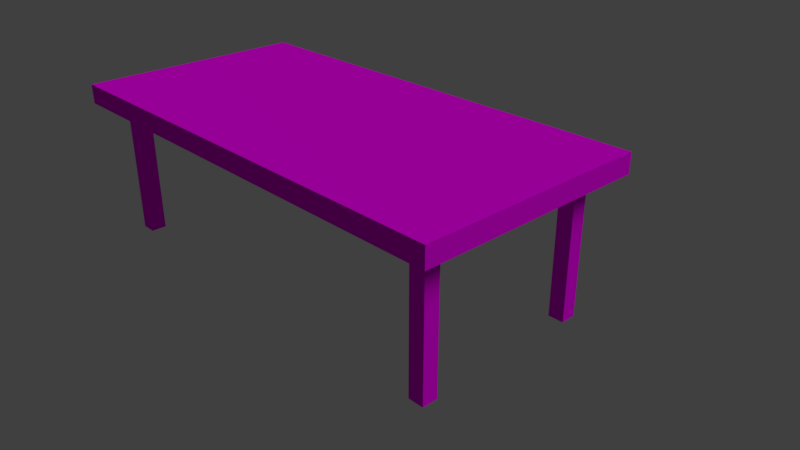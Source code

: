 # Source: table_1.blend  (saved by Blender 2.79.0; exported with 4.5.12 LTS)
import bpy
from mathutils import Matrix  # noqa: F401  (used for matrix-valued properties, if any)

bpy.ops.wm.read_factory_settings(use_empty=True)
scene = bpy.context.scene
scene.name = 'Scene'

# ---- collections
col_collection_1 = bpy.data.collections.new('Collection 1'); scene.collection.children.link(col_collection_1)

# ---- images (referenced by path relative to the original .blend; pixels are not part of the script)
import os
ASSET_DIR = os.environ.get("B2B_ASSET_DIR", "")  # directory of the original .blend (textures are referenced by path, not embedded)
HERE = os.path.dirname(os.path.abspath(__file__))  # packed textures are extracted next to this script under _unpacked/

def load_image(name, relpath, width, height, colorspace="sRGB"):
    """Load a texture the original file referenced (path relative to the .blend, or extracted next to this script)."""
    p = next((c for c in (os.path.join(HERE, relpath), os.path.join(ASSET_DIR, relpath)) if relpath and os.path.exists(c)), "")
    if p:
        img = bpy.data.images.load(p, check_existing=True)
        img.name = name
    else:  # same state as the original file: an image datablock whose file is absent (Cycles renders it pink)
        img = bpy.data.images.new(name, width, height)
        img.source = "FILE"
        img.filepath = "//" + (relpath or name)
    img.colorspace_settings.name = colorspace
    return img
img_bakeoutput = load_image('BakeOutput', 'Textures/tableTexture-bake.png', 1024, 1024, 'sRGB')

# ---- materials (node trees are filled in below, after node groups)
mat_wood = bpy.data.materials.new('wood')
mat_wood.alpha_threshold = 0.0
mat_wood.roughness = 0.5

# ---- material node trees
mat_wood.use_nodes = True; mat_wood.node_tree.nodes.clear()
_N = mat_wood.node_tree.nodes; _L = mat_wood.node_tree.links
n0 = _N.new('ShaderNodeOutputMaterial'); n0.name = 'Material Output'; n0.location = (500, 520)
n1 = _N.new('ShaderNodeEmission'); n1.name = 'Emission'; n1.location = (280, 320)
n2 = _N.new('ShaderNodeTexImage'); n2.name = 'Image Texture'; n2.location = (40, 500)
n2.width = 173
n2.image = img_bakeoutput
n2.interpolation = 'Closest'
n3 = _N.new('ShaderNodeBsdfDiffuse'); n3.name = 'Diffuse BSDF'; n3.location = (280, 460)
_L.new(n2.outputs[0], n1.inputs[0])
_L.new(n2.outputs[0], n3.inputs[0])
_L.new(n3.outputs[0], n0.inputs[0])
n0.is_active_output = True

# ---- world
world_world = bpy.data.worlds.new('World'); scene.world = world_world
world_world.color = (0.05088, 0.05088, 0.05088)
world_world.use_sun_shadow = False
world_world.sun_shadow_jitter_overblur = 0.0
world_world.cycles.sampling_method = 'MANUAL'

# ---- cameras
cam_camera = bpy.data.cameras.new('Camera')
cam_camera.clip_end = 100.0
cam_camera.lens = 35.0
cam_camera.sensor_width = 32.0
cam_camera.sensor_height = 18.0
cam_camera.ortho_scale = 7.314
cam_camera.dof.focus_distance = 0.0

# ---- lights
light_lamp = bpy.data.lights.new('Lamp', 'SUN')
light_lamp.transmission_factor = 0.0
light_lamp.cutoff_distance = 30.0
light_lamp.angle = 0.4044
light_lamp.energy = 1.0
light_lamp.shadow_buffer_clip_start = 1.001
light_lamp.shadow_soft_size = 0.205
light_lamp.shadow_cascade_max_distance = 1000.0
light_lamp.cycles.max_bounces = 894

# ---- meshes
me_plane = bpy.data.meshes.new('Plane')
me_plane.from_pydata([(3.0, -1.0, 0.0), (3.0, 2.0, 0.0), (3.0, -1.0, 0.0), (3.0, 2.0, 0.0), (3.0, -1.0, 0.25), (3.0, 2.0, 0.25), (2.5, -0.7, 0.25), (2.5, -0.7, 2.0), (2.5, -0.5, 0.25), (2.5, -0.5, 2.0), (2.7, -0.7, 0.25), (2.7, -0.7, 2.0), (2.7, -0.5, 0.25), (2.7, -0.5, 2.0), (2.5, 1.5, 0.25), (2.5, 1.5, 2.0), (2.5, 1.7, 0.25), (2.5, 1.7, 2.0), (2.7, 1.5, 0.25), (2.7, 1.5, 2.0), (2.7, 1.7, 0.25), (2.7, 1.7, 2.0), (-3.0, -1.0, 0.0), (-3.0, 2.0, 0.0), (-3.0, -1.0, 0.0), (-3.0, 2.0, 0.0), (-3.0, -1.0, 0.25), (-3.0, 2.0, 0.25), (-2.5, -0.7, 0.25), (-2.5, -0.7, 2.0), (-2.5, -0.5, 0.25), (-2.5, -0.5, 2.0), (-2.7, -0.7, 0.25), (-2.7, -0.7, 2.0), (-2.7, -0.5, 0.25), (-2.7, -0.5, 2.0), (-2.5, 1.5, 0.25), (-2.5, 1.5, 2.0), (-2.5, 1.7, 0.25), (-2.5, 1.7, 2.0), (-2.7, 1.5, 0.25), (-2.7, 1.5, 2.0), (-2.7, 1.7, 0.25), (-2.7, 1.7, 2.0)], [], [(25, 27, 5, 3), (2, 3, 5, 4), (0, 1, 3, 2), (2, 24, 25, 3), (6, 7, 9, 8), (8, 9, 13, 12), (12, 13, 11, 10), (10, 11, 7, 6), (8, 12, 10, 6), (13, 9, 7, 11), (14, 15, 17, 16), (16, 17, 21, 20), (20, 21, 19, 18), (18, 19, 15, 14), (16, 20, 18, 14), (21, 17, 15, 19), (24, 26, 27, 25), (5, 27, 26, 4), (22, 24, 25, 23), (2, 4, 26, 24), (28, 30, 31, 29), (30, 34, 35, 31), (34, 32, 33, 35), (32, 28, 29, 33), (30, 28, 32, 34), (35, 33, 29, 31), (36, 38, 39, 37), (38, 42, 43, 39), (42, 40, 41, 43), (40, 36, 37, 41), (38, 36, 40, 42), (43, 41, 37, 39)])
_uv = me_plane.uv_layers.new(name='UVMap')
_uv.uv.foreach_set('vector', [0.857, 0.7662, 0.825, 0.7662, 0.825, 0.003812, 0.857, 0.003812, 0.8966, 0.3926, 0.8966, 0.7738, 0.8646, 0.7738, 0.8646, 0.3926, 0.0, 0.0, 0.0, 0.0, 0.0, 0.0, 0.0, 0.0, 0.003832, 0.7662, 0.003831, 0.003812, 0.387, 0.003812, 0.387, 0.7662, 0.02937, 0.7738, 0.02937, 0.9962, 0.003831, 0.9962, 0.003831, 0.7738, 0.1034, 0.9962, 0.1034, 0.7738, 0.129, 0.7738, 0.129, 0.9962, 0.9962, 0.4638, 0.9962, 0.6862, 0.9706, 0.6862, 0.9706, 0.4638, 0.9374, 0.2262, 0.9374, 0.003812, 0.963, 0.003812, 0.963, 0.2262, 0.3679, 0.8157, 0.3934, 0.8157, 0.3934, 0.8411, 0.3679, 0.8411, 0.327, 0.8411, 0.3015, 0.8411, 0.3015, 0.8157, 0.327, 0.8157, 0.9042, 0.4562, 0.9042, 0.2338, 0.9298, 0.2338, 0.9298, 0.4562, 0.9374, 0.6862, 0.9374, 0.4638, 0.963, 0.4638, 0.963, 0.6862, 0.963, 0.6938, 0.963, 0.9161, 0.9374, 0.9161, 0.9374, 0.6938, 0.9042, 0.9161, 0.9042, 0.6938, 0.9298, 0.6938, 0.9298, 0.9161, 0.235, 0.8157, 0.2606, 0.8157, 0.2606, 0.8411, 0.235, 0.8411, 0.1942, 0.8411, 0.1686, 0.8411, 0.1686, 0.8157, 0.1942, 0.8157, 0.8966, 0.385, 0.8646, 0.385, 0.8646, 0.003812, 0.8966, 0.003812, 0.3946, 0.7662, 0.3946, 0.003812, 0.7778, 0.003812, 0.7778, 0.7662, 0.0, 0.0, 0.0, 0.0, 0.0, 0.0, 0.0, 0.0, 0.7854, 0.003812, 0.8174, 0.003812, 0.8174, 0.7662, 0.7854, 0.7662, 0.9706, 0.6938, 0.9962, 0.6938, 0.9962, 0.9161, 0.9706, 0.9161, 0.09579, 0.9962, 0.07024, 0.9962, 0.07024, 0.7738, 0.09579, 0.7738, 0.03704, 0.7738, 0.06258, 0.7738, 0.06258, 0.9962, 0.03704, 0.9962, 0.9962, 0.2262, 0.9706, 0.2262, 0.9706, 0.003812, 0.9962, 0.003812, 0.2938, 0.8411, 0.2682, 0.8411, 0.2682, 0.8157, 0.2938, 0.8157, 0.3347, 0.8411, 0.3347, 0.8157, 0.3602, 0.8157, 0.3602, 0.8411, 0.9042, 0.4638, 0.9298, 0.4638, 0.9298, 0.6862, 0.9042, 0.6862, 0.9962, 0.4562, 0.9706, 0.4562, 0.9706, 0.2338, 0.9962, 0.2338, 0.9298, 0.2262, 0.9042, 0.2262, 0.9042, 0.003812, 0.9298, 0.003812, 0.963, 0.4562, 0.9374, 0.4562, 0.9374, 0.2338, 0.963, 0.2338, 0.161, 0.8157, 0.161, 0.8411, 0.1354, 0.8411, 0.1354, 0.8157, 0.2018, 0.8411, 0.2018, 0.8157, 0.2274, 0.8157, 0.2274, 0.8411])
me_plane.materials.append(mat_wood)
me_plane.use_remesh_preserve_volume = False
me_plane.use_remesh_preserve_attributes = False
me_plane.use_mirror_vertex_groups = False
me_plane.update()

# ---- objects
ob_plane = bpy.data.objects.new('Plane', me_plane)
ob_lamp = bpy.data.objects.new('Lamp', light_lamp)
ob_camera = bpy.data.objects.new('Camera', cam_camera)

# ---- transforms, parenting, visibility, modifiers, constraints
ob_plane.location = (0.0, 0.0, 2.0)
ob_plane.rotation_euler = (3.142, -0.0, 0.0)
ob_plane.lineart.crease_threshold = 0.0
ob_lamp.location = (4.076, 1.005, 5.904)
ob_lamp.rotation_euler = (0.6503, 0.05522, 1.866)
ob_lamp.lock_rotations_4d = False
ob_lamp.empty_display_type = 'ARROWS'
ob_lamp.color = (0.0, 0.0, 0.0, 0.0)
ob_lamp.lineart.crease_threshold = 0.0
ob_camera.location = (7.481, -6.508, 5.344)
ob_camera.rotation_euler = (1.109, 0.0, 0.8149)
ob_camera.lock_rotations_4d = False
ob_camera.empty_display_type = 'ARROWS'
ob_camera.color = (0.0, 0.0, 0.0, 0.0)
ob_camera.display_type = 'WIRE'
ob_camera.lineart.crease_threshold = 0.0

# ---- collection membership
col_collection_1.objects.link(ob_plane)
col_collection_1.objects.link(ob_lamp)
col_collection_1.objects.link(ob_camera)

# ---- scene / render settings (as saved in the file)
scene.camera = ob_camera
scene.frame_start = 1; scene.frame_end = 250; scene.frame_set(1)
scene.render.engine = 'CYCLES'
scene.render.resolution_percentage = 50
scene.render.dither_intensity = 0.0
scene.cycles.use_denoising = False
scene.cycles.samples = 128
scene.cycles.sampling_pattern = 'TABULATED_SOBOL'
scene.cycles.use_adaptive_sampling = False
scene.cycles.use_light_tree = False
scene.cycles.blur_glossy = 0.0
scene.cycles.sample_clamp_indirect = 0.0
scene.view_settings.view_transform = 'Standard'
bpy.context.view_layer.update()
